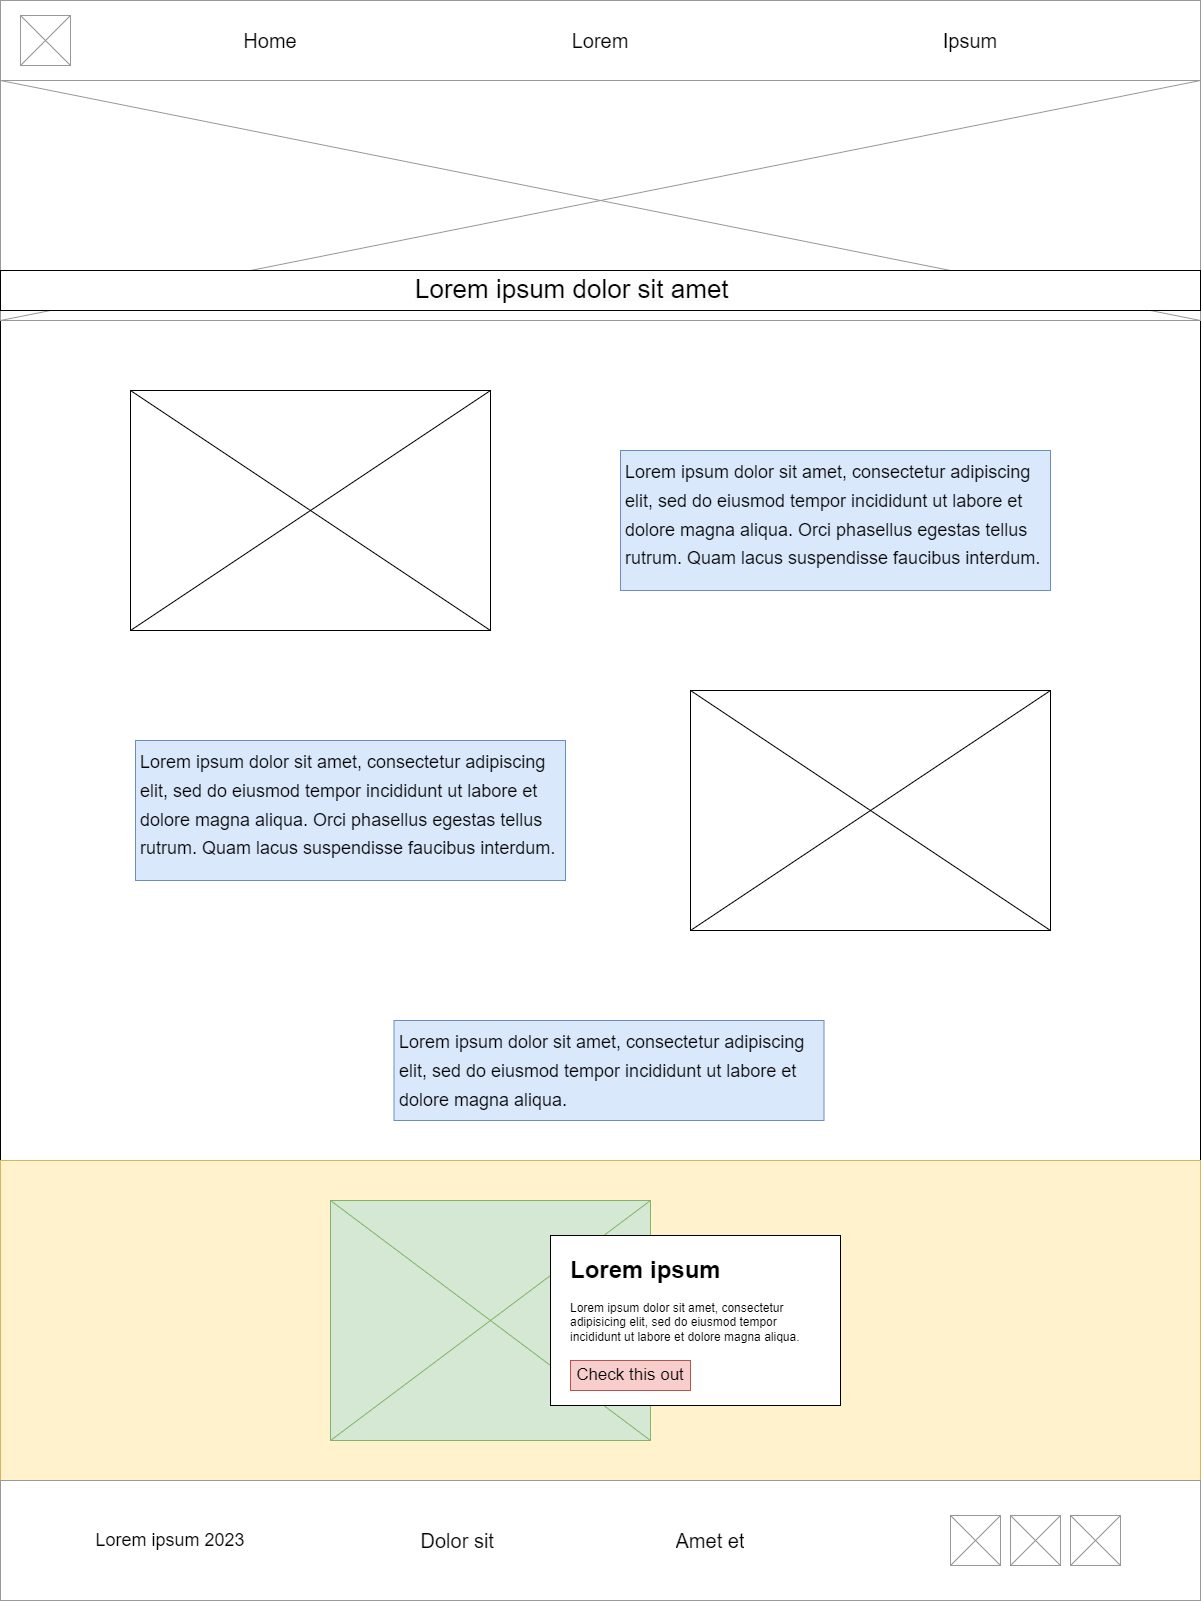

The diagram above was exported from draw.io. Its source (the exported page's mxGraphModel, read from the mxfile embedded in the PNG):
<mxGraphModel dx="1050" dy="534" grid="1" gridSize="10" guides="1" tooltips="1" connect="1" arrows="1" fold="1" page="1" pageScale="1" pageWidth="1200" pageHeight="1600" math="0" shadow="0">
  <root>
    <mxCell id="0" />
    <mxCell id="1" parent="0" />
    <mxCell id="JZqSGf0jrkRXuqxYmdZ_-57" value="" style="rounded=0;whiteSpace=wrap;html=1;" parent="1" vertex="1">
      <mxGeometry y="320" width="1200" height="840" as="geometry" />
    </mxCell>
    <mxCell id="JZqSGf0jrkRXuqxYmdZ_-37" value="" style="strokeWidth=1;shadow=0;dashed=0;align=center;html=1;shape=mxgraph.mockup.forms.rrect;rSize=0;strokeColor=#d6b656;fillColor=#fff2cc;" parent="1" vertex="1">
      <mxGeometry y="1160" width="1200" height="320" as="geometry" />
    </mxCell>
    <mxCell id="JZqSGf0jrkRXuqxYmdZ_-11" value="" style="strokeWidth=1;shadow=0;dashed=0;align=center;html=1;shape=mxgraph.mockup.forms.rrect;rSize=0;strokeColor=#999999;" parent="1" vertex="1">
      <mxGeometry width="1200" height="80" as="geometry" />
    </mxCell>
    <mxCell id="JZqSGf0jrkRXuqxYmdZ_-10" value="" style="verticalLabelPosition=bottom;shadow=0;dashed=0;align=center;html=1;verticalAlign=top;strokeWidth=1;shape=mxgraph.mockup.graphics.simpleIcon;strokeColor=#999999;fillColor=#ffffff;" parent="1" vertex="1">
      <mxGeometry x="20" y="15" width="50" height="50" as="geometry" />
    </mxCell>
    <UserObject label="&lt;span style=&quot;font-size: 20px;&quot;&gt;Ipsum&lt;/span&gt;" placeholders="1" name="Variable" id="JZqSGf0jrkRXuqxYmdZ_-18">
      <mxCell style="text;html=1;strokeColor=none;fillColor=none;align=center;verticalAlign=middle;whiteSpace=wrap;overflow=hidden;" parent="1" vertex="1">
        <mxGeometry x="930" y="20" width="80" height="40" as="geometry" />
      </mxCell>
    </UserObject>
    <UserObject label="&lt;font style=&quot;font-size: 20px;&quot;&gt;Home&lt;/font&gt;" placeholders="1" name="Variable" id="JZqSGf0jrkRXuqxYmdZ_-19">
      <mxCell style="text;html=1;strokeColor=none;fillColor=none;align=center;verticalAlign=middle;whiteSpace=wrap;overflow=hidden;" parent="1" vertex="1">
        <mxGeometry x="230" y="20" width="80" height="40" as="geometry" />
      </mxCell>
    </UserObject>
    <UserObject label="&lt;font style=&quot;font-size: 20px;&quot;&gt;Lorem&lt;/font&gt;" placeholders="1" name="Variable" id="JZqSGf0jrkRXuqxYmdZ_-20">
      <mxCell style="text;html=1;strokeColor=none;fillColor=none;align=center;verticalAlign=middle;whiteSpace=wrap;overflow=hidden;" parent="1" vertex="1">
        <mxGeometry x="560" y="20" width="80" height="40" as="geometry" />
      </mxCell>
    </UserObject>
    <mxCell id="JZqSGf0jrkRXuqxYmdZ_-21" value="" style="verticalLabelPosition=bottom;shadow=0;dashed=0;align=center;html=1;verticalAlign=top;strokeWidth=1;shape=mxgraph.mockup.graphics.simpleIcon;strokeColor=#999999;fillColor=#ffffff;" parent="1" vertex="1">
      <mxGeometry y="80" width="1200" height="240" as="geometry" />
    </mxCell>
    <mxCell id="JZqSGf0jrkRXuqxYmdZ_-23" value="" style="strokeWidth=1;shadow=0;dashed=0;align=center;html=1;shape=mxgraph.mockup.forms.rrect;rSize=0;strokeColor=#999999;" parent="1" vertex="1">
      <mxGeometry y="1480" width="1200" height="120" as="geometry" />
    </mxCell>
    <UserObject label="&lt;font style=&quot;font-size: 18px;&quot;&gt;Lorem ipsum 2023&lt;/font&gt;" placeholders="1" name="Variable" id="JZqSGf0jrkRXuqxYmdZ_-24">
      <mxCell style="text;html=1;strokeColor=none;fillColor=none;align=center;verticalAlign=middle;whiteSpace=wrap;overflow=hidden;" parent="1" vertex="1">
        <mxGeometry x="80" y="1520" width="180" height="40" as="geometry" />
      </mxCell>
    </UserObject>
    <mxCell id="JZqSGf0jrkRXuqxYmdZ_-26" value="" style="verticalLabelPosition=bottom;shadow=0;dashed=0;align=center;html=1;verticalAlign=top;strokeWidth=1;shape=mxgraph.mockup.graphics.simpleIcon;strokeColor=#999999;fillColor=#ffffff;" parent="1" vertex="1">
      <mxGeometry x="1070" y="1515" width="50" height="50" as="geometry" />
    </mxCell>
    <mxCell id="JZqSGf0jrkRXuqxYmdZ_-27" value="" style="verticalLabelPosition=bottom;shadow=0;dashed=0;align=center;html=1;verticalAlign=top;strokeWidth=1;shape=mxgraph.mockup.graphics.simpleIcon;strokeColor=#999999;fillColor=#ffffff;" parent="1" vertex="1">
      <mxGeometry x="950" y="1515" width="50" height="50" as="geometry" />
    </mxCell>
    <mxCell id="JZqSGf0jrkRXuqxYmdZ_-28" value="" style="verticalLabelPosition=bottom;shadow=0;dashed=0;align=center;html=1;verticalAlign=top;strokeWidth=1;shape=mxgraph.mockup.graphics.simpleIcon;strokeColor=#999999;fillColor=#ffffff;" parent="1" vertex="1">
      <mxGeometry x="1010" y="1515" width="50" height="50" as="geometry" />
    </mxCell>
    <UserObject label="&lt;font style=&quot;font-size: 20px;&quot;&gt;Dolor sit&amp;nbsp;&lt;/font&gt;" placeholders="1" name="Variable" id="JZqSGf0jrkRXuqxYmdZ_-29">
      <mxCell style="text;html=1;strokeColor=none;fillColor=none;align=center;verticalAlign=middle;whiteSpace=wrap;overflow=hidden;" parent="1" vertex="1">
        <mxGeometry x="410" y="1520" width="100" height="40" as="geometry" />
      </mxCell>
    </UserObject>
    <mxCell id="JZqSGf0jrkRXuqxYmdZ_-34" value="" style="verticalLabelPosition=bottom;shadow=0;dashed=0;align=center;html=1;verticalAlign=top;strokeWidth=1;shape=mxgraph.mockup.graphics.simpleIcon;" parent="1" vertex="1">
      <mxGeometry x="690" y="690" width="360" height="240" as="geometry" />
    </mxCell>
    <mxCell id="JZqSGf0jrkRXuqxYmdZ_-38" value="" style="verticalLabelPosition=bottom;shadow=0;dashed=0;align=center;html=1;verticalAlign=top;strokeWidth=1;shape=mxgraph.mockup.graphics.simpleIcon;strokeColor=#82b366;fillColor=#d5e8d4;" parent="1" vertex="1">
      <mxGeometry x="330" y="1200" width="320" height="240" as="geometry" />
    </mxCell>
    <mxCell id="JZqSGf0jrkRXuqxYmdZ_-42" value="" style="rounded=0;whiteSpace=wrap;html=1;fontColor=#999999;" parent="1" vertex="1">
      <mxGeometry x="550" y="1235" width="290" height="170" as="geometry" />
    </mxCell>
    <mxCell id="JZqSGf0jrkRXuqxYmdZ_-41" value="&lt;h1&gt;Lorem ipsum&lt;br&gt;&lt;/h1&gt;&lt;p style=&quot;&quot;&gt;Lorem ipsum dolor sit amet, consectetur adipisicing elit, sed do eiusmod tempor incididunt ut labore et dolore magna aliqua.&lt;/p&gt;" style="text;html=1;strokeColor=none;fillColor=none;spacing=5;spacingTop=-20;whiteSpace=wrap;overflow=hidden;rounded=0;align=left;" parent="1" vertex="1">
      <mxGeometry x="565" y="1250" width="260" height="100" as="geometry" />
    </mxCell>
    <UserObject label="&lt;font style=&quot;font-size: 17px;&quot;&gt;Check this out&lt;/font&gt;" placeholders="1" name="Variable" id="JZqSGf0jrkRXuqxYmdZ_-46">
      <mxCell style="text;html=1;strokeColor=#b85450;fillColor=#f8cecc;align=center;verticalAlign=middle;whiteSpace=wrap;overflow=hidden;fontSize=17;strokeWidth=1;" parent="1" vertex="1">
        <mxGeometry x="570" y="1360" width="120" height="30" as="geometry" />
      </mxCell>
    </UserObject>
    <mxCell id="JZqSGf0jrkRXuqxYmdZ_-51" value="" style="verticalLabelPosition=bottom;shadow=0;dashed=0;align=center;html=1;verticalAlign=top;strokeWidth=1;shape=mxgraph.mockup.graphics.simpleIcon;" parent="1" vertex="1">
      <mxGeometry x="130" y="390" width="360" height="240" as="geometry" />
    </mxCell>
    <mxCell id="JZqSGf0jrkRXuqxYmdZ_-55" value="&lt;h1&gt;&lt;span style=&quot;font-size: 18px; font-weight: normal; background-color: initial;&quot;&gt;Lorem ipsum dolor sit amet, consectetur adipiscing elit, sed do eiusmod tempor incididunt ut labore et dolore magna aliqua. Orci phasellus egestas tellus rutrum. Quam lacus suspendisse faucibus interdum.&amp;nbsp;&lt;/span&gt;&lt;br&gt;&lt;/h1&gt;" style="text;html=1;strokeColor=#6c8ebf;fillColor=#dae8fc;spacing=5;spacingTop=-20;whiteSpace=wrap;overflow=hidden;rounded=0;" parent="1" vertex="1">
      <mxGeometry x="135" y="740" width="430" height="140" as="geometry" />
    </mxCell>
    <mxCell id="JZqSGf0jrkRXuqxYmdZ_-56" value="&lt;h1&gt;&lt;span style=&quot;font-size: 18px; font-weight: normal; background-color: initial;&quot;&gt;Lorem ipsum dolor sit amet, consectetur adipiscing elit, sed do eiusmod tempor incididunt ut labore et dolore magna aliqua. Orci phasellus egestas tellus rutrum. Quam lacus suspendisse faucibus interdum.&amp;nbsp;&lt;/span&gt;&lt;br&gt;&lt;/h1&gt;" style="text;html=1;strokeColor=#6c8ebf;fillColor=#dae8fc;spacing=5;spacingTop=-20;whiteSpace=wrap;overflow=hidden;rounded=0;" parent="1" vertex="1">
      <mxGeometry x="620" y="450" width="430" height="140" as="geometry" />
    </mxCell>
    <mxCell id="hToZcZmo0pFla1pMgJKK-1" value="&lt;h1&gt;&lt;span style=&quot;font-size: 18px; font-weight: normal; background-color: initial;&quot;&gt;Lorem ipsum dolor sit amet, consectetur adipiscing elit, sed do eiusmod tempor incididunt ut labore et dolore magna aliqua.&lt;/span&gt;&lt;br&gt;&lt;/h1&gt;" style="text;html=1;strokeColor=#6c8ebf;fillColor=#dae8fc;spacing=5;spacingTop=-20;whiteSpace=wrap;overflow=hidden;rounded=0;" parent="1" vertex="1">
      <mxGeometry x="393.5" y="1020" width="430" height="100" as="geometry" />
    </mxCell>
    <UserObject label="&lt;font style=&quot;font-size: 20px;&quot;&gt;Amet et&lt;/font&gt;" placeholders="1" name="Variable" id="VN4YtvUQRhVtuUu9XbNz-1">
      <mxCell style="text;html=1;strokeColor=none;fillColor=none;align=center;verticalAlign=middle;whiteSpace=wrap;overflow=hidden;" parent="1" vertex="1">
        <mxGeometry x="660" y="1520" width="100" height="40" as="geometry" />
      </mxCell>
    </UserObject>
    <mxCell id="4pZ5V2jjKjsbbDDjOL1K-1" value="" style="rounded=0;whiteSpace=wrap;html=1;" vertex="1" parent="1">
      <mxGeometry y="270" width="1200" height="40" as="geometry" />
    </mxCell>
    <mxCell id="JZqSGf0jrkRXuqxYmdZ_-47" value="&lt;br&gt;&lt;font style=&quot;&quot;&gt;&lt;span style=&quot;border-color: var(--border-color); color: rgb(0, 0, 0); font-family: Helvetica; font-style: normal; font-variant-ligatures: normal; font-variant-caps: normal; letter-spacing: normal; orphans: 2; text-indent: 0px; text-transform: none; widows: 2; word-spacing: 0px; -webkit-text-stroke-width: 0px; text-decoration-thickness: initial; text-decoration-style: initial; text-decoration-color: initial; text-align: left; background-color: rgb(251, 251, 251);&quot;&gt;&lt;font style=&quot;font-size: 26px;&quot;&gt;Lorem ipsum dolor sit amet&lt;/font&gt;&lt;/span&gt;&lt;br style=&quot;border-color: var(--border-color); color: rgb(0, 0, 0); font-family: Helvetica; font-style: normal; font-variant-ligatures: normal; font-variant-caps: normal; letter-spacing: normal; orphans: 2; text-align: center; text-indent: 0px; text-transform: none; widows: 2; word-spacing: 0px; -webkit-text-stroke-width: 0px; background-color: rgb(251, 251, 251); text-decoration-thickness: initial; text-decoration-style: initial; text-decoration-color: initial;&quot;&gt;&lt;/font&gt;" style="text;html=1;strokeColor=none;fillColor=none;spacing=5;spacingTop=-20;whiteSpace=wrap;overflow=hidden;rounded=0;" parent="1" vertex="1">
      <mxGeometry x="410" y="270" width="337" height="40" as="geometry" />
    </mxCell>
  </root>
</mxGraphModel>